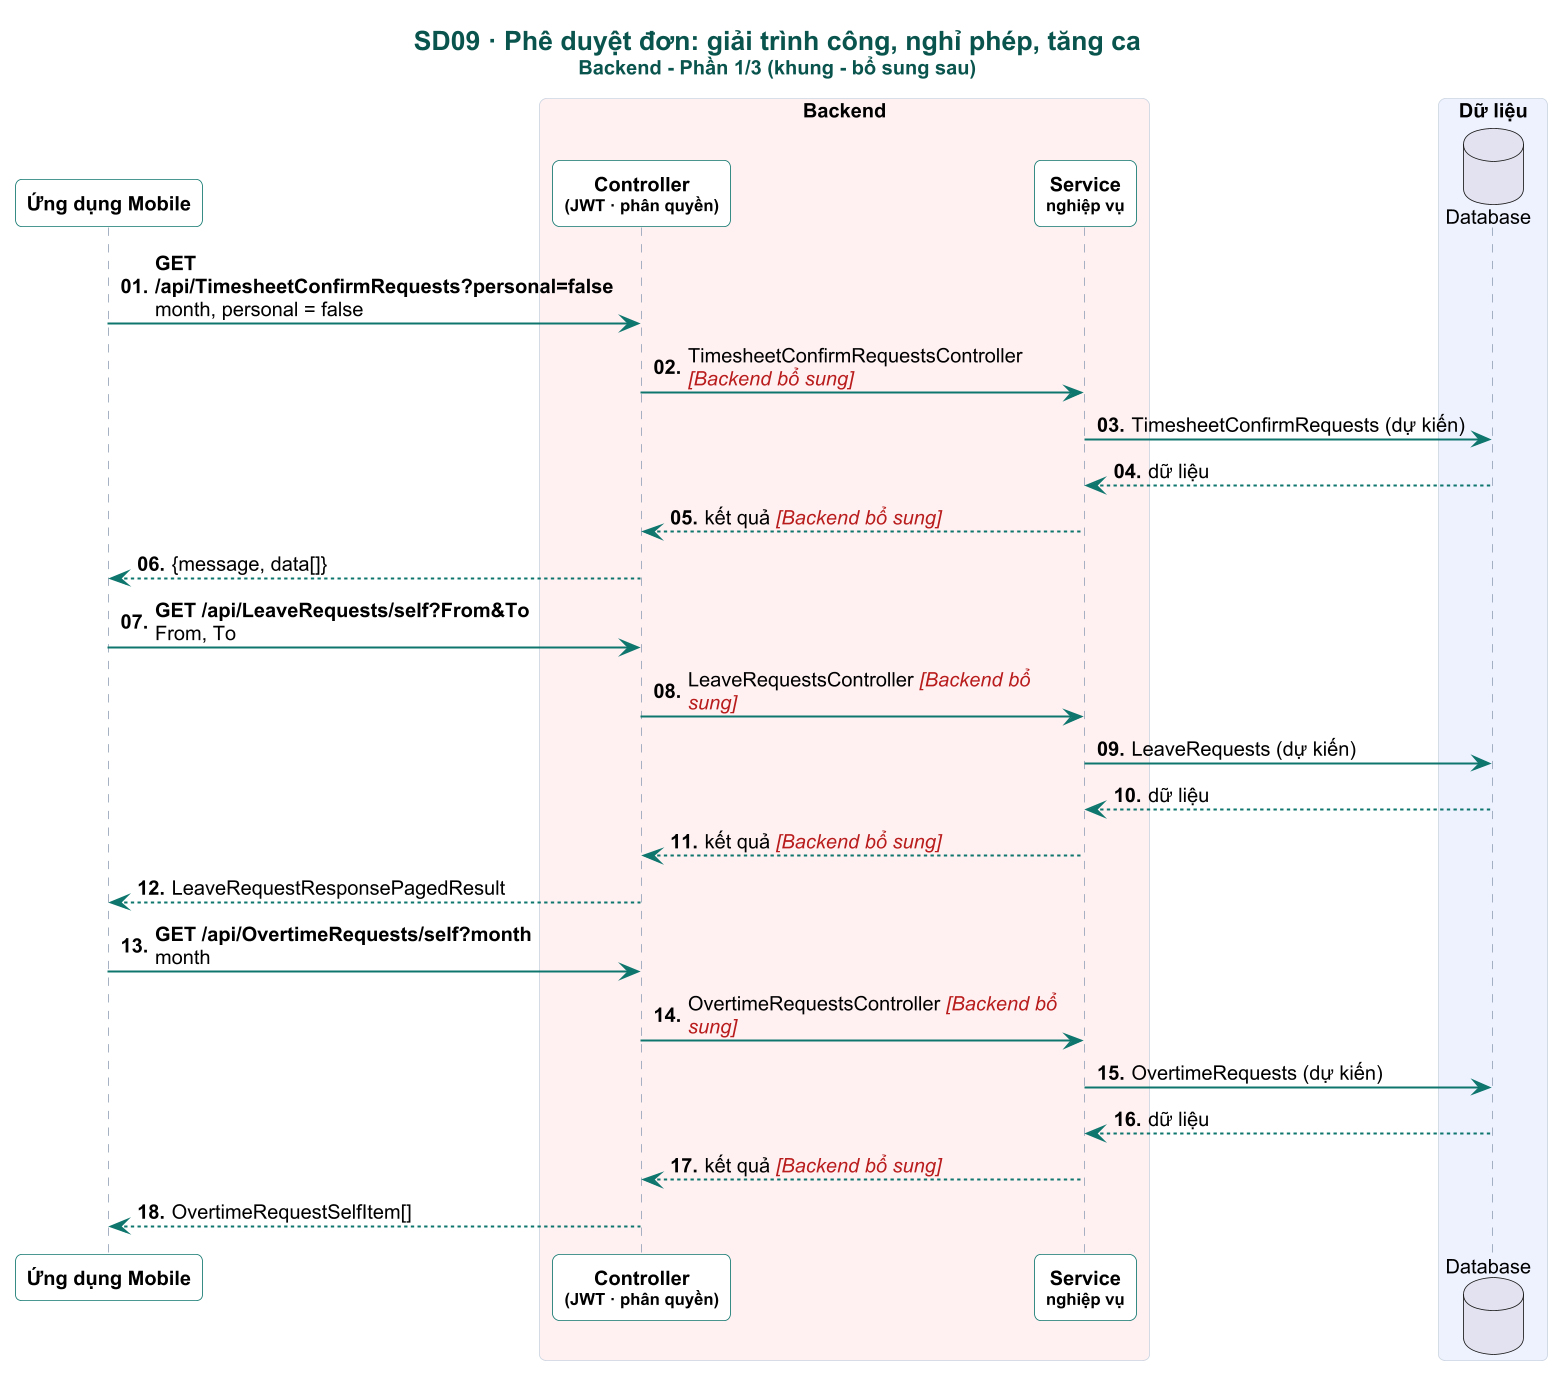

The diagram above was rendered by PlantUML. Its source (embedded in the PNG):
@startuml

skinparam dpi 160
skinparam defaultFontName Arial
skinparam defaultFontSize 12
skinparam shadowing false
skinparam roundCorner 8
skinparam maxMessageSize 230
skinparam sequenceMessageAlign left
skinparam responseMessageBelowArrow true
skinparam ParticipantPadding 4
skinparam BoxPadding 4
skinparam titleFontSize 16
skinparam titleFontStyle bold
skinparam titleFontColor #0A544E
skinparam sequence {
  ArrowColor #0F766E
  ArrowThickness 1.2
  LifeLineBorderColor #94A3B8
  LifeLineBackgroundColor #CCFBF1
  ParticipantBorderColor #0F766E
  ParticipantBackgroundColor #FFFFFF
  ParticipantFontStyle bold
  ActorBorderColor #0F766E
  ActorBackgroundColor #FFF8EC
  BoxBorderColor #CBD5E1
  GroupBorderColor #B45309
  GroupBackgroundColor #FFFBEB
  GroupHeaderFontColor #92400E
  DividerBackgroundColor #F0FDFA
  DividerBorderColor #0F766E
  ReferenceBackgroundColor #F8FAFC
}
skinparam note {
  BackgroundColor #FFF8EC
  BorderColor #F59E0B
  FontSize 11
}

autonumber "<b>00."
title SD09 · Phê duyệt đơn: giải trình công, nghỉ phép, tăng ca\n<size:12>Backend - Phần 1/3 (khung - bổ sung sau)</size>
participant "Ứng dụng Mobile" as APP
box "Backend" #FFF1F2
participant "Controller\n<size:10>(JWT · phân quyền)</size>" as CTL
participant "Service\n<size:10>nghiệp vụ</size>" as SVC
end box
box "Dữ liệu" #EEF2FF
database "Database" as DB
end box

hide unlinked
APP -> CTL : <b>GET /api/TimesheetConfirmRequests?personal=false</b>\nmonth, personal = false
CTL -> SVC : TimesheetConfirmRequestsController <color:#B91C1C><i>[Backend bổ sung]</i></color>
SVC -> DB : TimesheetConfirmRequests (dự kiến)
DB --> SVC : dữ liệu
SVC --> CTL : kết quả <color:#B91C1C><i>[Backend bổ sung]</i></color>
CTL --> APP : {message, data[]}
APP -> CTL : <b>GET /api/LeaveRequests/self?From&To</b>\nFrom, To
CTL -> SVC : LeaveRequestsController <color:#B91C1C><i>[Backend bổ sung]</i></color>
SVC -> DB : LeaveRequests (dự kiến)
DB --> SVC : dữ liệu
SVC --> CTL : kết quả <color:#B91C1C><i>[Backend bổ sung]</i></color>
CTL --> APP : LeaveRequestResponsePagedResult
APP -> CTL : <b>GET /api/OvertimeRequests/self?month</b>\nmonth
CTL -> SVC : OvertimeRequestsController <color:#B91C1C><i>[Backend bổ sung]</i></color>
SVC -> DB : OvertimeRequests (dự kiến)
DB --> SVC : dữ liệu
SVC --> CTL : kết quả <color:#B91C1C><i>[Backend bổ sung]</i></color>
CTL --> APP : OvertimeRequestSelfItem[]
@enduml